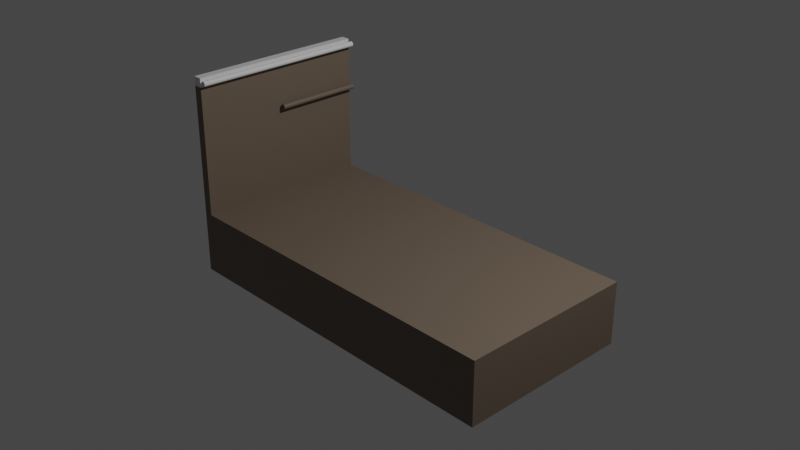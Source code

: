 # Source: ichinoko_bridge.blend  (saved by Blender 3.6.11; exported with 4.5.12 LTS)
import bpy
from mathutils import Matrix  # noqa: F401  (used for matrix-valued properties, if any)

bpy.ops.wm.read_factory_settings(use_empty=True)
scene = bpy.context.scene
scene.name = 'Scene'

# ---- collections
col_collection = bpy.data.collections.new('Collection'); scene.collection.children.link(col_collection)

# ---- materials (node trees are filled in below, after node groups)
mat_material = bpy.data.materials.new('Material')
mat_material.alpha_threshold = 0.0
mat_material.use_transparent_shadow = False
mat_material.roughness = 0.5
mat_material.line_color = (0.0, 0.0, 0.0, 1.0)
mat_white = bpy.data.materials.new('White')
mat_white.alpha_threshold = 0.0
mat_white.use_transparent_shadow = False
mat_white.roughness = 0.5
mat_white.line_color = (0.0, 0.0, 0.0, 1.0)

# ---- material node trees
mat_material.use_nodes = True; mat_material.node_tree.nodes.clear()
_N = mat_material.node_tree.nodes; _L = mat_material.node_tree.links
n0 = _N.new('ShaderNodeOutputMaterial'); n0.name = 'Material Output'; n0.location = (300, 300)
n1 = _N.new('ShaderNodeBsdfPrincipled'); n1.name = 'Principled BSDF'; n1.location = (10, 300)
n1.distribution = 'GGX'
n1.subsurface_method = 'RANDOM_WALK_SKIN'
n1.inputs[0].default_value = (0.1734, 0.1305, 0.096, 1.0)
n1.inputs[3].default_value = 1.45
n1.inputs[27].default_value = (0.0, 0.0, 0.0, 1.0)
n1.inputs[28].default_value = 1.0
_L.new(n1.outputs[0], n0.inputs[0])
n0.is_active_output = True
mat_white.use_nodes = True; mat_white.node_tree.nodes.clear()
_N = mat_white.node_tree.nodes; _L = mat_white.node_tree.links
n0 = _N.new('ShaderNodeOutputMaterial'); n0.name = 'Material Output'; n0.location = (300, 300)
n1 = _N.new('ShaderNodeBsdfPrincipled'); n1.name = 'Principled BSDF'; n1.location = (10, 300)
n1.distribution = 'GGX'
n1.subsurface_method = 'RANDOM_WALK_SKIN'
n1.inputs[3].default_value = 1.45
n1.inputs[27].default_value = (0.0, 0.0, 0.0, 1.0)
n1.inputs[28].default_value = 1.0
_L.new(n1.outputs[0], n0.inputs[0])
n0.is_active_output = True

# ---- world
world_world = bpy.data.worlds.new('World'); scene.world = world_world
world_world.use_nodes = True; world_world.node_tree.nodes.clear()
_N = world_world.node_tree.nodes; _L = world_world.node_tree.links
n0 = _N.new('ShaderNodeOutputWorld'); n0.name = 'World Output'; n0.location = (300, 300)
n1 = _N.new('ShaderNodeBackground'); n1.name = 'Background'; n1.location = (10, 300)
n1.inputs[0].default_value = (0.05088, 0.05088, 0.05088, 1.0)
_L.new(n1.outputs[0], n0.inputs[0])
n0.is_active_output = True
world_world.color = (0.05088, 0.05088, 0.05088)
world_world.use_sun_shadow = False
world_world.sun_shadow_jitter_overblur = 0.0

# ---- cameras
cam_camera = bpy.data.cameras.new('Camera')
cam_camera.clip_end = 100.0
cam_camera.ortho_scale = 7.314

# ---- lights
light_light = bpy.data.lights.new('Light', 'POINT')
light_light.transmission_factor = 0.0
light_light.energy = 1000.0
light_light.shadow_soft_size = 0.1
light_light.shadow_maximum_resolution = 0.006
light_light.use_absolute_resolution = True

# ---- meshes
me_cube = bpy.data.meshes.new('Cube')
me_cube.from_pydata([(1.0, 1.0, -0.3), (1.0, 1.0, -1.0), (1.0, -1.0, -0.3), (1.0, -1.0, -1.0), (-1.0, 1.0, -0.3), (-1.0, 1.0, -1.0), (-1.0, -1.0, -0.3), (-1.0, -1.0, -1.0)], [], [(0, 4, 6, 2), (3, 2, 6, 7), (7, 6, 4, 5), (5, 1, 3, 7), (1, 0, 2, 3), (5, 4, 0, 1)])
_uv = me_cube.uv_layers.new(name='UVMap')
_uv.uv.foreach_set('vector', [0.625, 0.5, 0.875, 0.5, 0.875, 0.75, 0.625, 0.75, 0.375, 0.75, 0.625, 0.75, 0.625, 1.0, 0.375, 1.0, 0.375, 0.0, 0.625, 0.0, 0.625, 0.25, 0.375, 0.25, 0.125, 0.5, 0.375, 0.5, 0.375, 0.75, 0.125, 0.75, 0.375, 0.5, 0.625, 0.5, 0.625, 0.75, 0.375, 0.75, 0.375, 0.25, 0.625, 0.25, 0.625, 0.5, 0.375, 0.5])
me_cube.materials.append(mat_material)
me_cube.use_mirror_vertex_groups = False
me_cube.update()
me_cube_001 = bpy.data.meshes.new('Cube.001')
me_cube_001.from_pydata([(1.118e-08, 1.0, 0.775), (1.118e-08, 1.0, -0.675), (1.118e-08, -1.0, 0.775), (1.118e-08, -1.0, -0.675), (-0.05, 1.0, 0.775), (-0.05, 1.0, -0.675), (-0.05, -1.0, 0.775), (-0.05, -1.0, -0.675)], [], [(0, 4, 6, 2), (3, 2, 6, 7), (7, 6, 4, 5), (5, 1, 3, 7), (1, 0, 2, 3), (5, 4, 0, 1)])
_uv = me_cube_001.uv_layers.new(name='UVMap')
_uv.uv.foreach_set('vector', [0.625, 0.5, 0.875, 0.5, 0.875, 0.75, 0.625, 0.75, 0.375, 0.75, 0.625, 0.75, 0.625, 1.0, 0.375, 1.0, 0.375, 0.0, 0.625, 0.0, 0.625, 0.25, 0.375, 0.25, 0.125, 0.5, 0.375, 0.5, 0.375, 0.75, 0.125, 0.75, 0.375, 0.5, 0.625, 0.5, 0.625, 0.75, 0.375, 0.75, 0.375, 0.25, 0.625, 0.25, 0.625, 0.5, 0.375, 0.5])
me_cube_001.materials.append(mat_material)
me_cube_001.use_mirror_vertex_groups = False
me_cube_001.update()
me_cube_002 = bpy.data.meshes.new('Cube.002')
me_cube_002.from_pydata([(0.025, 1.0, -0.05), (0.025, 1.0, 0.05), (0.025, -1.0, -0.05), (0.025, -1.0, 0.05), (-0.025, 1.0, -0.05), (-0.025, 1.0, 0.05), (-0.025, -1.0, -0.05), (-0.025, -1.0, 0.05)], [], [(0, 2, 6, 4), (3, 7, 6, 2), (7, 5, 4, 6), (5, 7, 3, 1), (1, 3, 2, 0), (5, 1, 0, 4)])
_uv = me_cube_002.uv_layers.new(name='UVMap')
_uv.uv.foreach_set('vector', [0.625, 0.5, 0.625, 0.75, 0.875, 0.75, 0.875, 0.5, 0.375, 0.75, 0.375, 1.0, 0.625, 1.0, 0.625, 0.75, 0.375, 0.0, 0.375, 0.25, 0.625, 0.25, 0.625, 0.0, 0.125, 0.5, 0.125, 0.75, 0.375, 0.75, 0.375, 0.5, 0.375, 0.5, 0.375, 0.75, 0.625, 0.75, 0.625, 0.5, 0.375, 0.25, 0.375, 0.5, 0.625, 0.5, 0.625, 0.25])
me_cube_002.materials.append(mat_white)
me_cube_002.use_mirror_vertex_groups = False
me_cube_002.update()
me_x = bpy.data.meshes.new('円柱')
me_x.from_pydata([(0.0, 0.03, -1.0), (0.0, 0.03, 1.0), (0.005853, 0.02942, -1.0), (0.005853, 0.02942, 1.0), (0.01148, 0.02772, -1.0), (0.01148, 0.02772, 1.0), (0.01667, 0.02494, -1.0), (0.01667, 0.02494, 1.0), (0.02121, 0.02121, -1.0), (0.02121, 0.02121, 1.0), (0.02494, 0.01667, -1.0), (0.02494, 0.01667, 1.0), (0.02772, 0.01148, -1.0), (0.02772, 0.01148, 1.0), (0.02942, 0.005853, -1.0), (0.02942, 0.005853, 1.0), (0.03, 0.0, -1.0), (0.03, 0.0, 1.0), (0.02942, -0.005853, -1.0), (0.02942, -0.005853, 1.0), (0.02772, -0.01148, -1.0), (0.02772, -0.01148, 1.0), (0.02494, -0.01667, -1.0), (0.02494, -0.01667, 1.0), (0.02121, -0.02121, -1.0), (0.02121, -0.02121, 1.0), (0.01667, -0.02494, -1.0), (0.01667, -0.02494, 1.0), (0.01148, -0.02772, -1.0), (0.01148, -0.02772, 1.0), (0.005853, -0.02942, -1.0), (0.005853, -0.02942, 1.0), (0.0, -0.03, -1.0), (0.0, -0.03, 1.0), (-0.005853, -0.02942, -1.0), (-0.005853, -0.02942, 1.0), (-0.01148, -0.02772, -1.0), (-0.01148, -0.02772, 1.0), (-0.01667, -0.02494, -1.0), (-0.01667, -0.02494, 1.0), (-0.02121, -0.02121, -1.0), (-0.02121, -0.02121, 1.0), (-0.02494, -0.01667, -1.0), (-0.02494, -0.01667, 1.0), (-0.02772, -0.01148, -1.0), (-0.02772, -0.01148, 1.0), (-0.02942, -0.005853, -1.0), (-0.02942, -0.005853, 1.0), (-0.03, 0.0, -1.0), (-0.03, 0.0, 1.0), (-0.02942, 0.005853, -1.0), (-0.02942, 0.005853, 1.0), (-0.02772, 0.01148, -1.0), (-0.02772, 0.01148, 1.0), (-0.02494, 0.01667, -1.0), (-0.02494, 0.01667, 1.0), (-0.02121, 0.02121, -1.0), (-0.02121, 0.02121, 1.0), (-0.01667, 0.02494, -1.0), (-0.01667, 0.02494, 1.0), (-0.01148, 0.02772, -1.0), (-0.01148, 0.02772, 1.0), (-0.005853, 0.02942, -1.0), (-0.005853, 0.02942, 1.0)], [], [(0, 1, 3, 2), (2, 3, 5, 4), (4, 5, 7, 6), (6, 7, 9, 8), (8, 9, 11, 10), (10, 11, 13, 12), (12, 13, 15, 14), (14, 15, 17, 16), (16, 17, 19, 18), (18, 19, 21, 20), (20, 21, 23, 22), (22, 23, 25, 24), (24, 25, 27, 26), (26, 27, 29, 28), (28, 29, 31, 30), (30, 31, 33, 32), (32, 33, 35, 34), (34, 35, 37, 36), (36, 37, 39, 38), (38, 39, 41, 40), (40, 41, 43, 42), (42, 43, 45, 44), (44, 45, 47, 46), (46, 47, 49, 48), (48, 49, 51, 50), (50, 51, 53, 52), (52, 53, 55, 54), (54, 55, 57, 56), (56, 57, 59, 58), (58, 59, 61, 60), (3, 1, 63, 61, 59, 57, 55, 53, 51, 49, 47, 45, 43, 41, 39, 37, 35, 33, 31, 29, 27, 25, 23, 21, 19, 17, 15, 13, 11, 9, 7, 5), (60, 61, 63, 62), (62, 63, 1, 0), (0, 2, 4, 6, 8, 10, 12, 14, 16, 18, 20, 22, 24, 26, 28, 30, 32, 34, 36, 38, 40, 42, 44, 46, 48, 50, 52, 54, 56, 58, 60, 62)])
_uv = me_x.uv_layers.new(name='UVマップ')
_uv.uv.foreach_set('vector', [1.0, 0.5, 1.0, 1.0, 0.9688, 1.0, 0.9688, 0.5, 0.9688, 0.5, 0.9688, 1.0, 0.9375, 1.0, 0.9375, 0.5, 0.9375, 0.5, 0.9375, 1.0, 0.9062, 1.0, 0.9062, 0.5, 0.9062, 0.5, 0.9062, 1.0, 0.875, 1.0, 0.875, 0.5, 0.875, 0.5, 0.875, 1.0, 0.8438, 1.0, 0.8438, 0.5, 0.8438, 0.5, 0.8438, 1.0, 0.8125, 1.0, 0.8125, 0.5, 0.8125, 0.5, 0.8125, 1.0, 0.7812, 1.0, 0.7812, 0.5, 0.7812, 0.5, 0.7812, 1.0, 0.75, 1.0, 0.75, 0.5, 0.75, 0.5, 0.75, 1.0, 0.7188, 1.0, 0.7188, 0.5, 0.7188, 0.5, 0.7188, 1.0, 0.6875, 1.0, 0.6875, 0.5, 0.6875, 0.5, 0.6875, 1.0, 0.6562, 1.0, 0.6562, 0.5, 0.6562, 0.5, 0.6562, 1.0, 0.625, 1.0, 0.625, 0.5, 0.625, 0.5, 0.625, 1.0, 0.5938, 1.0, 0.5938, 0.5, 0.5938, 0.5, 0.5938, 1.0, 0.5625, 1.0, 0.5625, 0.5, 0.5625, 0.5, 0.5625, 1.0, 0.5312, 1.0, 0.5312, 0.5, 0.5312, 0.5, 0.5312, 1.0, 0.5, 1.0, 0.5, 0.5, 0.5, 0.5, 0.5, 1.0, 0.4688, 1.0, 0.4688, 0.5, 0.4688, 0.5, 0.4688, 1.0, 0.4375, 1.0, 0.4375, 0.5, 0.4375, 0.5, 0.4375, 1.0, 0.4062, 1.0, 0.4062, 0.5, 0.4062, 0.5, 0.4062, 1.0, 0.375, 1.0, 0.375, 0.5, 0.375, 0.5, 0.375, 1.0, 0.3438, 1.0, 0.3438, 0.5, 0.3438, 0.5, 0.3438, 1.0, 0.3125, 1.0, 0.3125, 0.5, 0.3125, 0.5, 0.3125, 1.0, 0.2812, 1.0, 0.2812, 0.5, 0.2812, 0.5, 0.2812, 1.0, 0.25, 1.0, 0.25, 0.5, 0.25, 0.5, 0.25, 1.0, 0.2188, 1.0, 0.2188, 0.5, 0.2188, 0.5, 0.2188, 1.0, 0.1875, 1.0, 0.1875, 0.5, 0.1875, 0.5, 0.1875, 1.0, 0.1562, 1.0, 0.1562, 0.5, 0.1562, 0.5, 0.1562, 1.0, 0.125, 1.0, 0.125, 0.5, 0.125, 0.5, 0.125, 1.0, 0.09375, 1.0, 0.09375, 0.5, 0.09375, 0.5, 0.09375, 1.0, 0.0625, 1.0, 0.0625, 0.5, 0.2968, 0.4854, 0.25, 0.49, 0.2032, 0.4854, 0.1582, 0.4717, 0.1167, 0.4496, 0.08029, 0.4197, 0.05045, 0.3833, 0.02827, 0.3418, 0.01461, 0.2968, 0.01, 0.25, 0.01461, 0.2032, 0.02827, 0.1582, 0.05045, 0.1167, 0.08029, 0.08029, 0.1167, 0.05045, 0.1582, 0.02827, 0.2032, 0.01461, 0.25, 0.01, 0.2968, 0.01461, 0.3418, 0.02827, 0.3833, 0.05045, 0.4197, 0.08029, 0.4496, 0.1167, 0.4717, 0.1582, 0.4854, 0.2032, 0.49, 0.25, 0.4854, 0.2968, 0.4717, 0.3418, 0.4496, 0.3833, 0.4197, 0.4197, 0.3833, 0.4496, 0.3418, 0.4717, 0.0625, 0.5, 0.0625, 1.0, 0.03125, 1.0, 0.03125, 0.5, 0.03125, 0.5, 0.03125, 1.0, 0.0, 1.0, 0.0, 0.5, 0.75, 0.49, 0.7968, 0.4854, 0.8418, 0.4717, 0.8833, 0.4496, 0.9197, 0.4197, 0.9496, 0.3833, 0.9717, 0.3418, 0.9854, 0.2968, 0.99, 0.25, 0.9854, 0.2032, 0.9717, 0.1582, 0.9496, 0.1167, 0.9197, 0.08029, 0.8833, 0.05045, 0.8418, 0.02827, 0.7968, 0.01461, 0.75, 0.01, 0.7032, 0.01461, 0.6582, 0.02827, 0.6167, 0.05045, 0.5803, 0.08029, 0.5504, 0.1167, 0.5283, 0.1582, 0.5146, 0.2032, 0.51, 0.25, 0.5146, 0.2968, 0.5283, 0.3418, 0.5504, 0.3833, 0.5803, 0.4197, 0.6167, 0.4496, 0.6582, 0.4717, 0.7032, 0.4854])
me_x.update()
me_001 = bpy.data.meshes.new('円柱.001')
me_001.from_pydata([(0.0, 0.03, -1.0), (0.0, 0.03, 0.0), (0.005853, 0.02942, -1.0), (0.005853, 0.02942, 0.0), (0.01148, 0.02772, -1.0), (0.01148, 0.02772, 0.0), (0.01667, 0.02494, -1.0), (0.01667, 0.02494, 0.0), (0.02121, 0.02121, -1.0), (0.02121, 0.02121, 0.0), (0.02494, 0.01667, -1.0), (0.02494, 0.01667, 0.0), (0.02772, 0.01148, -1.0), (0.02772, 0.01148, 0.0), (0.02942, 0.005853, -1.0), (0.02942, 0.005853, 0.0), (0.03, 0.0, -1.0), (0.03, -2.98e-08, 0.0), (0.02942, -0.005853, -1.0), (0.02942, -0.005853, 0.0), (0.02772, -0.01148, -1.0), (0.02772, -0.01148, 0.0), (0.02494, -0.01667, -1.0), (0.02494, -0.01667, 0.0), (0.02121, -0.02121, -1.0), (0.02121, -0.02121, 0.0), (0.01667, -0.02494, -1.0), (0.01667, -0.02494, 0.0), (0.01148, -0.02772, -1.0), (0.01148, -0.02772, 0.0), (0.005853, -0.02942, -1.0), (0.005853, -0.02942, 0.0), (0.0, -0.03, -1.0), (0.0, -0.03, 0.0), (-0.005853, -0.02942, -1.0), (-0.005853, -0.02942, 0.0), (-0.01148, -0.02772, -1.0), (-0.01148, -0.02772, 0.0), (-0.01667, -0.02494, -1.0), (-0.01667, -0.02494, 0.0), (-0.02121, -0.02121, -1.0), (-0.02121, -0.02121, 0.0), (-0.02494, -0.01667, -1.0), (-0.02494, -0.01667, 0.0), (-0.02772, -0.01148, -1.0), (-0.02772, -0.01148, 0.0), (-0.02942, -0.005853, -1.0), (-0.02942, -0.005853, 0.0), (-0.03, 0.0, -1.0), (-0.03, -2.98e-08, 0.0), (-0.02942, 0.005853, -1.0), (-0.02942, 0.005853, 0.0), (-0.02772, 0.01148, -1.0), (-0.02772, 0.01148, 0.0), (-0.02494, 0.01667, -1.0), (-0.02494, 0.01667, 0.0), (-0.02121, 0.02121, -1.0), (-0.02121, 0.02121, 0.0), (-0.01667, 0.02494, -1.0), (-0.01667, 0.02494, 0.0), (-0.01148, 0.02772, -1.0), (-0.01148, 0.02772, 0.0), (-0.005853, 0.02942, -1.0), (-0.005853, 0.02942, 0.0)], [], [(0, 1, 3, 2), (2, 3, 5, 4), (4, 5, 7, 6), (6, 7, 9, 8), (8, 9, 11, 10), (10, 11, 13, 12), (12, 13, 15, 14), (14, 15, 17, 16), (16, 17, 19, 18), (18, 19, 21, 20), (20, 21, 23, 22), (22, 23, 25, 24), (24, 25, 27, 26), (26, 27, 29, 28), (28, 29, 31, 30), (30, 31, 33, 32), (32, 33, 35, 34), (34, 35, 37, 36), (36, 37, 39, 38), (38, 39, 41, 40), (40, 41, 43, 42), (42, 43, 45, 44), (44, 45, 47, 46), (46, 47, 49, 48), (48, 49, 51, 50), (50, 51, 53, 52), (52, 53, 55, 54), (54, 55, 57, 56), (56, 57, 59, 58), (58, 59, 61, 60), (3, 1, 63, 61, 59, 57, 55, 53, 51, 49, 47, 45, 43, 41, 39, 37, 35, 33, 31, 29, 27, 25, 23, 21, 19, 17, 15, 13, 11, 9, 7, 5), (60, 61, 63, 62), (62, 63, 1, 0), (0, 2, 4, 6, 8, 10, 12, 14, 16, 18, 20, 22, 24, 26, 28, 30, 32, 34, 36, 38, 40, 42, 44, 46, 48, 50, 52, 54, 56, 58, 60, 62)])
_uv = me_001.uv_layers.new(name='UVマップ')
_uv.uv.foreach_set('vector', [1.0, 0.5, 1.0, 1.0, 0.9688, 1.0, 0.9688, 0.5, 0.9688, 0.5, 0.9688, 1.0, 0.9375, 1.0, 0.9375, 0.5, 0.9375, 0.5, 0.9375, 1.0, 0.9062, 1.0, 0.9062, 0.5, 0.9062, 0.5, 0.9062, 1.0, 0.875, 1.0, 0.875, 0.5, 0.875, 0.5, 0.875, 1.0, 0.8438, 1.0, 0.8438, 0.5, 0.8438, 0.5, 0.8438, 1.0, 0.8125, 1.0, 0.8125, 0.5, 0.8125, 0.5, 0.8125, 1.0, 0.7812, 1.0, 0.7812, 0.5, 0.7812, 0.5, 0.7812, 1.0, 0.75, 1.0, 0.75, 0.5, 0.75, 0.5, 0.75, 1.0, 0.7188, 1.0, 0.7188, 0.5, 0.7188, 0.5, 0.7188, 1.0, 0.6875, 1.0, 0.6875, 0.5, 0.6875, 0.5, 0.6875, 1.0, 0.6562, 1.0, 0.6562, 0.5, 0.6562, 0.5, 0.6562, 1.0, 0.625, 1.0, 0.625, 0.5, 0.625, 0.5, 0.625, 1.0, 0.5938, 1.0, 0.5938, 0.5, 0.5938, 0.5, 0.5938, 1.0, 0.5625, 1.0, 0.5625, 0.5, 0.5625, 0.5, 0.5625, 1.0, 0.5312, 1.0, 0.5312, 0.5, 0.5312, 0.5, 0.5312, 1.0, 0.5, 1.0, 0.5, 0.5, 0.5, 0.5, 0.5, 1.0, 0.4688, 1.0, 0.4688, 0.5, 0.4688, 0.5, 0.4688, 1.0, 0.4375, 1.0, 0.4375, 0.5, 0.4375, 0.5, 0.4375, 1.0, 0.4062, 1.0, 0.4062, 0.5, 0.4062, 0.5, 0.4062, 1.0, 0.375, 1.0, 0.375, 0.5, 0.375, 0.5, 0.375, 1.0, 0.3438, 1.0, 0.3438, 0.5, 0.3438, 0.5, 0.3438, 1.0, 0.3125, 1.0, 0.3125, 0.5, 0.3125, 0.5, 0.3125, 1.0, 0.2812, 1.0, 0.2812, 0.5, 0.2812, 0.5, 0.2812, 1.0, 0.25, 1.0, 0.25, 0.5, 0.25, 0.5, 0.25, 1.0, 0.2188, 1.0, 0.2188, 0.5, 0.2188, 0.5, 0.2188, 1.0, 0.1875, 1.0, 0.1875, 0.5, 0.1875, 0.5, 0.1875, 1.0, 0.1562, 1.0, 0.1562, 0.5, 0.1562, 0.5, 0.1562, 1.0, 0.125, 1.0, 0.125, 0.5, 0.125, 0.5, 0.125, 1.0, 0.09375, 1.0, 0.09375, 0.5, 0.09375, 0.5, 0.09375, 1.0, 0.0625, 1.0, 0.0625, 0.5, 0.2968, 0.4854, 0.25, 0.49, 0.2032, 0.4854, 0.1582, 0.4717, 0.1167, 0.4496, 0.08029, 0.4197, 0.05045, 0.3833, 0.02827, 0.3418, 0.01461, 0.2968, 0.01, 0.25, 0.01461, 0.2032, 0.02827, 0.1582, 0.05045, 0.1167, 0.08029, 0.08029, 0.1167, 0.05045, 0.1582, 0.02827, 0.2032, 0.01461, 0.25, 0.01, 0.2968, 0.01461, 0.3418, 0.02827, 0.3833, 0.05045, 0.4197, 0.08029, 0.4496, 0.1167, 0.4717, 0.1582, 0.4854, 0.2032, 0.49, 0.25, 0.4854, 0.2968, 0.4717, 0.3418, 0.4496, 0.3833, 0.4197, 0.4197, 0.3833, 0.4496, 0.3418, 0.4717, 0.0625, 0.5, 0.0625, 1.0, 0.03125, 1.0, 0.03125, 0.5, 0.03125, 0.5, 0.03125, 1.0, 0.0, 1.0, 0.0, 0.5, 0.75, 0.49, 0.7968, 0.4854, 0.8418, 0.4717, 0.8833, 0.4496, 0.9197, 0.4197, 0.9496, 0.3833, 0.9717, 0.3418, 0.9854, 0.2968, 0.99, 0.25, 0.9854, 0.2032, 0.9717, 0.1582, 0.9496, 0.1167, 0.9197, 0.08029, 0.8833, 0.05045, 0.8418, 0.02827, 0.7968, 0.01461, 0.75, 0.01, 0.7032, 0.01461, 0.6582, 0.02827, 0.6167, 0.05045, 0.5803, 0.08029, 0.5504, 0.1167, 0.5283, 0.1582, 0.5146, 0.2032, 0.51, 0.25, 0.5146, 0.2968, 0.5283, 0.3418, 0.5504, 0.3833, 0.5803, 0.4197, 0.6167, 0.4496, 0.6582, 0.4717, 0.7032, 0.4854])
me_001.materials.append(mat_material)
me_001.update()

# ---- objects
ob_cube = bpy.data.objects.new('Cube', me_cube)
ob_light = bpy.data.objects.new('Light', light_light)
ob_camera = bpy.data.objects.new('Camera', cam_camera)
ob_cube_001 = bpy.data.objects.new('Cube.001', me_cube_001)
ob_cube_002 = bpy.data.objects.new('Cube.002', me_cube_002)
ob_x = bpy.data.objects.new('円柱', me_x)
ob_001 = bpy.data.objects.new('円柱.001', me_001)

# ---- transforms, parenting, visibility, modifiers, constraints
ob_cube.location = (0.0, 0.0, 0.0)
ob_cube.scale = (2.0, 1.0, 1.0)
ob_cube.lock_rotations_4d = False
ob_cube.empty_display_type = 'ARROWS'
ob_cube.lineart.crease_threshold = 0.0
ob_light.location = (4.076, 1.005, 5.904)
ob_light.rotation_euler = (0.6503, 0.05522, 1.866)
ob_light.lock_rotations_4d = False
ob_light.empty_display_type = 'ARROWS'
ob_light.color = (0.0, 0.0, 0.0, 0.0)
ob_light.lineart.crease_threshold = 0.0
ob_camera.location = (7.359, -6.926, 4.958)
ob_camera.rotation_euler = (1.109, 0.0, 0.8149)
ob_camera.lock_rotations_4d = False
ob_camera.empty_display_type = 'ARROWS'
ob_camera.color = (0.0, 0.0, 0.0, 0.0)
ob_camera.display_type = 'WIRE'
ob_camera.lineart.crease_threshold = 0.0
ob_cube_001.location = (-1.9, 0.0, 0.375)
ob_cube_001.scale = (2.0, 1.0, 1.0)
ob_cube_001.lock_rotations_4d = False
ob_cube_001.empty_display_type = 'ARROWS'
ob_cube_001.lineart.crease_threshold = 0.0
ob_cube_002.location = (-1.95, 0.0, 1.2)
ob_cube_002.scale = (2.0, 1.0, 1.0)
ob_cube_002.lock_rotations_4d = False
ob_cube_002.empty_display_type = 'ARROWS'
ob_cube_002.lineart.crease_threshold = 0.0
ob_x.location = (-1.85, 0.0, 1.2)
ob_x.rotation_euler = (1.571, 0.0, 0.0)
ob_001.location = (-1.85, 0.0, 0.7)
ob_001.rotation_euler = (1.571, 0.0, 0.0)

# ---- collection membership
col_collection.objects.link(ob_cube)
col_collection.objects.link(ob_light)
col_collection.objects.link(ob_camera)
col_collection.objects.link(ob_cube_001)
col_collection.objects.link(ob_cube_002)
col_collection.objects.link(ob_x)
col_collection.objects.link(ob_001)

# ---- scene / render settings (as saved in the file)
scene.camera = ob_camera
scene.frame_start = 1; scene.frame_end = 250; scene.frame_set(1)
scene.render.engine = 'BLENDER_EEVEE_NEXT'
scene.cycles.sampling_pattern = 'TABULATED_SOBOL'
scene.view_settings.view_transform = 'Filmic'
bpy.context.view_layer.update()
